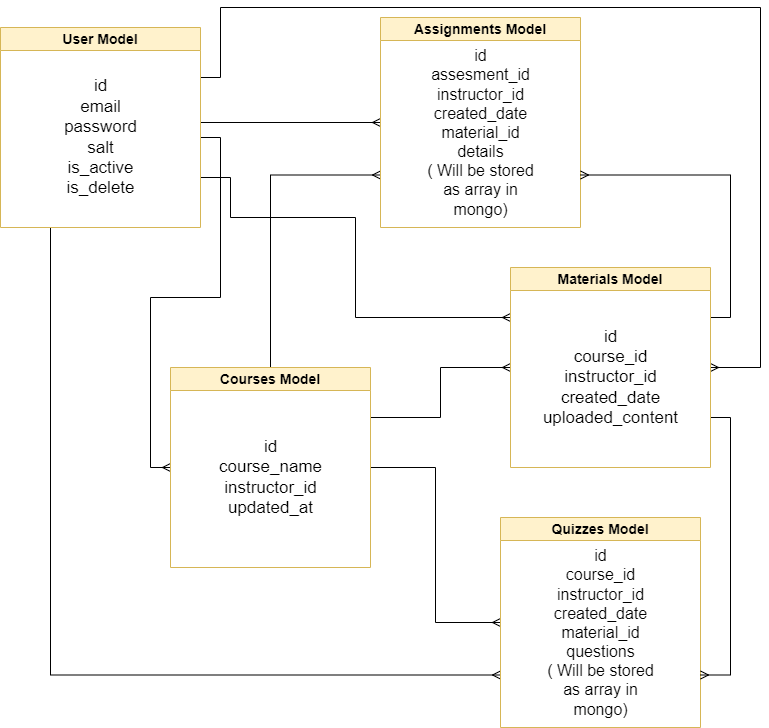

The diagram above was exported from draw.io. Its source (the exported page's mxGraphModel, read from the mxfile embedded in the PNG):
<mxGraphModel dx="1434" dy="778" grid="1" gridSize="10" guides="1" tooltips="1" connect="1" arrows="1" fold="1" page="1" pageScale="1" pageWidth="850" pageHeight="1100" math="0" shadow="0">
  <root>
    <mxCell id="0" />
    <mxCell id="1" parent="0" />
    <mxCell id="2" style="edgeStyle=orthogonalEdgeStyle;rounded=0;orthogonalLoop=1;jettySize=auto;html=1;exitX=1;exitY=0.5;exitDx=0;exitDy=0;entryX=0;entryY=0.5;entryDx=0;entryDy=0;endArrow=ERmany;endFill=0;" edge="1" source="7" target="12" parent="1">
      <mxGeometry relative="1" as="geometry">
        <Array as="points">
          <mxPoint x="220" y="170" />
          <mxPoint x="240" y="170" />
          <mxPoint x="240" y="330" />
          <mxPoint x="170" y="330" />
          <mxPoint x="170" y="500" />
        </Array>
      </mxGeometry>
    </mxCell>
    <mxCell id="3" style="edgeStyle=orthogonalEdgeStyle;rounded=0;orthogonalLoop=1;jettySize=auto;html=1;exitX=1;exitY=0.5;exitDx=0;exitDy=0;entryX=0;entryY=0.5;entryDx=0;entryDy=0;endArrow=ERmany;endFill=0;" edge="1" source="7" target="16" parent="1">
      <mxGeometry relative="1" as="geometry">
        <Array as="points">
          <mxPoint x="220" y="155" />
        </Array>
      </mxGeometry>
    </mxCell>
    <mxCell id="4" style="edgeStyle=orthogonalEdgeStyle;rounded=0;orthogonalLoop=1;jettySize=auto;html=1;exitX=1;exitY=0.25;exitDx=0;exitDy=0;entryX=1;entryY=0.5;entryDx=0;entryDy=0;endArrow=ERmany;endFill=0;" edge="1" source="7" target="20" parent="1">
      <mxGeometry relative="1" as="geometry">
        <Array as="points">
          <mxPoint x="240" y="110" />
          <mxPoint x="240" y="40" />
          <mxPoint x="780" y="40" />
          <mxPoint x="780" y="400" />
        </Array>
      </mxGeometry>
    </mxCell>
    <mxCell id="5" style="edgeStyle=orthogonalEdgeStyle;rounded=0;orthogonalLoop=1;jettySize=auto;html=1;exitX=0.25;exitY=1;exitDx=0;exitDy=0;entryX=0;entryY=0.75;entryDx=0;entryDy=0;endArrow=ERmany;endFill=0;" edge="1" source="7" target="14" parent="1">
      <mxGeometry relative="1" as="geometry" />
    </mxCell>
    <mxCell id="6" style="edgeStyle=orthogonalEdgeStyle;rounded=0;orthogonalLoop=1;jettySize=auto;html=1;exitX=1;exitY=0.75;exitDx=0;exitDy=0;entryX=0;entryY=0.25;entryDx=0;entryDy=0;endArrow=ERmany;endFill=0;" edge="1" source="7" target="20" parent="1">
      <mxGeometry relative="1" as="geometry">
        <Array as="points">
          <mxPoint x="250" y="210" />
          <mxPoint x="250" y="250" />
          <mxPoint x="375" y="250" />
          <mxPoint x="375" y="350" />
        </Array>
      </mxGeometry>
    </mxCell>
    <mxCell id="7" value="&lt;font style=&quot;font-size: 14px;&quot;&gt;User Model&lt;/font&gt;" style="swimlane;whiteSpace=wrap;html=1;fillColor=#fff2cc;strokeColor=#d6b656;rounded=0;" vertex="1" parent="1">
      <mxGeometry x="20" y="60" width="200" height="200" as="geometry" />
    </mxCell>
    <mxCell id="8" value="&lt;font style=&quot;font-size: 17px;&quot;&gt;id&lt;/font&gt;&lt;div style=&quot;font-size: 17px;&quot;&gt;&lt;font style=&quot;font-size: 17px;&quot;&gt;email&lt;/font&gt;&lt;/div&gt;&lt;div style=&quot;font-size: 17px;&quot;&gt;&lt;font style=&quot;font-size: 17px;&quot;&gt;password&lt;/font&gt;&lt;/div&gt;&lt;div style=&quot;font-size: 17px;&quot;&gt;&lt;font style=&quot;font-size: 17px;&quot;&gt;salt&lt;/font&gt;&lt;/div&gt;&lt;div style=&quot;font-size: 17px;&quot;&gt;&lt;font style=&quot;font-size: 17px;&quot;&gt;is_active&lt;/font&gt;&lt;/div&gt;&lt;div style=&quot;font-size: 17px;&quot;&gt;&lt;font style=&quot;font-size: 17px;&quot;&gt;is_delete&lt;/font&gt;&lt;/div&gt;" style="text;html=1;align=center;verticalAlign=middle;resizable=0;points=[];autosize=1;strokeColor=none;fillColor=none;" vertex="1" parent="7">
      <mxGeometry x="50" y="40" width="100" height="140" as="geometry" />
    </mxCell>
    <mxCell id="9" style="edgeStyle=orthogonalEdgeStyle;rounded=0;orthogonalLoop=1;jettySize=auto;html=1;exitX=1;exitY=0.5;exitDx=0;exitDy=0;entryX=0;entryY=0.5;entryDx=0;entryDy=0;endArrow=ERmany;endFill=0;" edge="1" source="12" target="14" parent="1">
      <mxGeometry relative="1" as="geometry" />
    </mxCell>
    <mxCell id="10" style="edgeStyle=orthogonalEdgeStyle;rounded=0;orthogonalLoop=1;jettySize=auto;html=1;exitX=0.5;exitY=0;exitDx=0;exitDy=0;entryX=0;entryY=0.75;entryDx=0;entryDy=0;endArrow=ERmany;endFill=0;" edge="1" source="12" target="16" parent="1">
      <mxGeometry relative="1" as="geometry" />
    </mxCell>
    <mxCell id="11" style="edgeStyle=orthogonalEdgeStyle;rounded=0;orthogonalLoop=1;jettySize=auto;html=1;exitX=1;exitY=0.25;exitDx=0;exitDy=0;entryX=0;entryY=0.5;entryDx=0;entryDy=0;endArrow=ERmany;endFill=0;" edge="1" source="12" target="20" parent="1">
      <mxGeometry relative="1" as="geometry" />
    </mxCell>
    <mxCell id="12" value="&lt;font style=&quot;font-size: 14px;&quot;&gt;Courses Model&lt;/font&gt;" style="swimlane;whiteSpace=wrap;html=1;fillColor=#fff2cc;strokeColor=#d6b656;rounded=0;" vertex="1" parent="1">
      <mxGeometry x="190" y="400" width="200" height="200" as="geometry" />
    </mxCell>
    <mxCell id="13" value="&lt;font style=&quot;font-size: 17px;&quot;&gt;id&lt;/font&gt;&lt;div&gt;&lt;font style=&quot;font-size: 17px;&quot;&gt;course_name&lt;/font&gt;&lt;/div&gt;&lt;div&gt;&lt;font style=&quot;font-size: 17px;&quot;&gt;instructor_id&lt;/font&gt;&lt;/div&gt;&lt;div&gt;&lt;font style=&quot;font-size: 17px;&quot;&gt;updated_at&lt;/font&gt;&lt;/div&gt;" style="text;html=1;align=center;verticalAlign=middle;resizable=0;points=[];autosize=1;strokeColor=none;fillColor=none;" vertex="1" parent="12">
      <mxGeometry x="35" y="60" width="130" height="100" as="geometry" />
    </mxCell>
    <mxCell id="14" value="&lt;font style=&quot;font-size: 14px;&quot;&gt;Quizzes Model&lt;/font&gt;" style="swimlane;whiteSpace=wrap;html=1;fillColor=#fff2cc;strokeColor=#d6b656;rounded=0;" vertex="1" parent="1">
      <mxGeometry x="520" y="550" width="200" height="210" as="geometry" />
    </mxCell>
    <mxCell id="15" value="&lt;font style=&quot;font-size: 16px;&quot;&gt;id&lt;/font&gt;&lt;div style=&quot;font-size: 16px;&quot;&gt;&lt;font style=&quot;font-size: 16px;&quot;&gt;&lt;span style=&quot;background-color: initial;&quot;&gt;course_id&lt;br&gt;instructor_id&lt;/span&gt;&lt;br&gt;&lt;/font&gt;&lt;/div&gt;&lt;div style=&quot;font-size: 16px;&quot;&gt;&lt;span style=&quot;background-color: initial;&quot;&gt;&lt;font style=&quot;font-size: 16px;&quot;&gt;created_date&lt;/font&gt;&lt;/span&gt;&lt;/div&gt;&lt;div style=&quot;font-size: 16px;&quot;&gt;&lt;font style=&quot;font-size: 16px;&quot;&gt;material_id&lt;/font&gt;&lt;/div&gt;&lt;div style=&quot;font-size: 16px;&quot;&gt;&lt;font style=&quot;font-size: 16px;&quot;&gt;questions&lt;br&gt;( Will be stored&lt;br&gt;as array in&lt;br&gt;mongo)&lt;/font&gt;&lt;/div&gt;" style="text;html=1;align=center;verticalAlign=middle;resizable=0;points=[];autosize=1;strokeColor=none;fillColor=none;" vertex="1" parent="14">
      <mxGeometry x="35" y="20" width="130" height="190" as="geometry" />
    </mxCell>
    <mxCell id="16" value="&lt;font style=&quot;font-size: 14px;&quot;&gt;Assignments Model&lt;/font&gt;" style="swimlane;whiteSpace=wrap;html=1;fillColor=#fff2cc;strokeColor=#d6b656;rounded=0;" vertex="1" parent="1">
      <mxGeometry x="400" y="50" width="200" height="210" as="geometry" />
    </mxCell>
    <mxCell id="17" value="&lt;font style=&quot;font-size: 16px;&quot;&gt;id&lt;/font&gt;&lt;div style=&quot;font-size: 16px;&quot;&gt;&lt;font style=&quot;font-size: 16px;&quot;&gt;&lt;span style=&quot;background-color: initial;&quot;&gt;assesment_id&lt;br&gt;instructor_id&lt;/span&gt;&lt;br&gt;&lt;/font&gt;&lt;/div&gt;&lt;div style=&quot;font-size: 16px;&quot;&gt;&lt;span style=&quot;background-color: initial;&quot;&gt;&lt;font style=&quot;font-size: 16px;&quot;&gt;created_date&lt;/font&gt;&lt;/span&gt;&lt;/div&gt;&lt;div style=&quot;font-size: 16px;&quot;&gt;&lt;font style=&quot;font-size: 16px;&quot;&gt;material_id&lt;br&gt;details&lt;br&gt;( Will be stored&lt;br&gt;as array in&lt;br&gt;mongo)&lt;/font&gt;&lt;/div&gt;" style="text;html=1;align=center;verticalAlign=middle;resizable=0;points=[];autosize=1;strokeColor=none;fillColor=none;" vertex="1" parent="16">
      <mxGeometry x="35" y="20" width="130" height="190" as="geometry" />
    </mxCell>
    <mxCell id="18" style="edgeStyle=orthogonalEdgeStyle;rounded=0;orthogonalLoop=1;jettySize=auto;html=1;exitX=1;exitY=0.75;exitDx=0;exitDy=0;entryX=1;entryY=0.75;entryDx=0;entryDy=0;endArrow=ERmany;endFill=0;" edge="1" source="20" target="14" parent="1">
      <mxGeometry relative="1" as="geometry" />
    </mxCell>
    <mxCell id="19" style="edgeStyle=orthogonalEdgeStyle;rounded=0;orthogonalLoop=1;jettySize=auto;html=1;exitX=1;exitY=0.25;exitDx=0;exitDy=0;entryX=1;entryY=0.75;entryDx=0;entryDy=0;endArrow=ERmany;endFill=0;" edge="1" source="20" target="16" parent="1">
      <mxGeometry relative="1" as="geometry" />
    </mxCell>
    <mxCell id="20" value="&lt;font style=&quot;font-size: 14px;&quot;&gt;Materials Model&lt;/font&gt;" style="swimlane;whiteSpace=wrap;html=1;startSize=23;fillColor=#fff2cc;strokeColor=#d6b656;rounded=0;" vertex="1" parent="1">
      <mxGeometry x="530" y="300" width="200" height="200" as="geometry" />
    </mxCell>
    <mxCell id="21" value="&lt;font style=&quot;font-size: 17px;&quot;&gt;id&lt;/font&gt;&lt;div&gt;&lt;span style=&quot;font-size: 17px; background-color: initial;&quot;&gt;course_id&lt;br&gt;instructor_id&lt;/span&gt;&lt;br&gt;&lt;/div&gt;&lt;div&gt;&lt;span style=&quot;font-size: 17px; background-color: initial;&quot;&gt;created_date&lt;/span&gt;&lt;/div&gt;&lt;div&gt;&lt;span style=&quot;font-size: 17px;&quot;&gt;uploaded_content&lt;br&gt;&lt;/span&gt;&lt;/div&gt;" style="text;html=1;align=center;verticalAlign=middle;resizable=0;points=[];autosize=1;strokeColor=none;fillColor=none;" vertex="1" parent="20">
      <mxGeometry x="20" y="50" width="160" height="120" as="geometry" />
    </mxCell>
  </root>
</mxGraphModel>